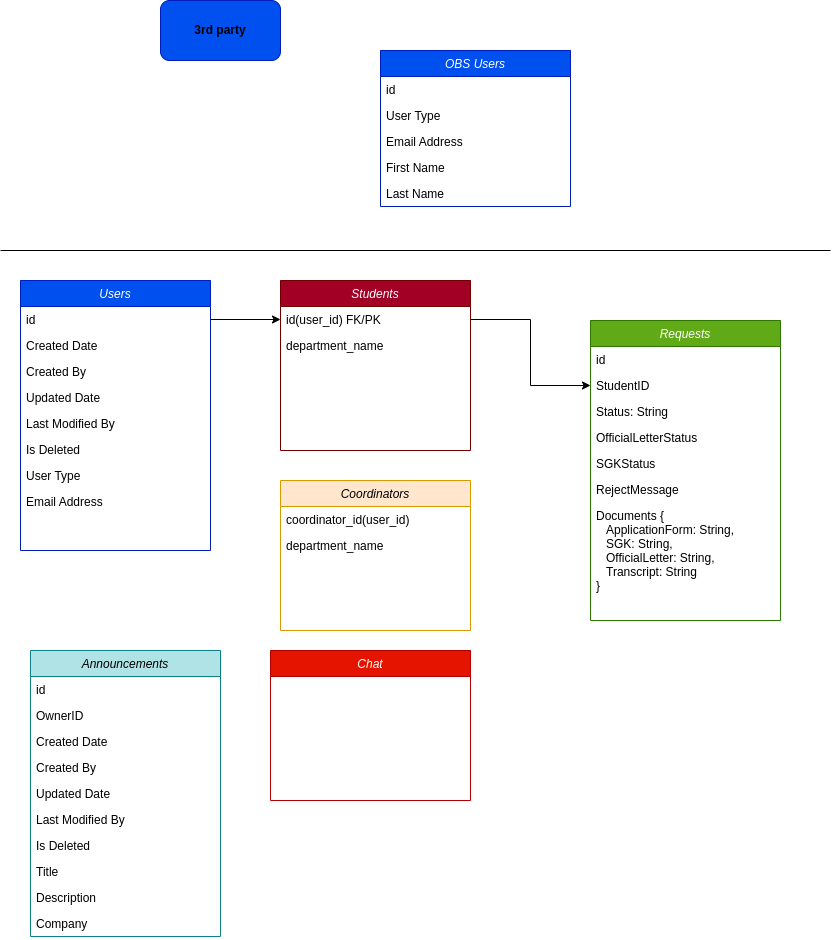

The diagram above was exported from draw.io. Its source (the exported page's mxGraphModel, read from the mxfile embedded in the PNG):
<mxGraphModel dx="950" dy="531" grid="1" gridSize="10" guides="1" tooltips="1" connect="1" arrows="1" fold="1" page="1" pageScale="1" pageWidth="827" pageHeight="1169" math="0" shadow="0">
  <root>
    <mxCell id="WIyWlLk6GJQsqaUBKTNV-0" />
    <mxCell id="WIyWlLk6GJQsqaUBKTNV-1" parent="WIyWlLk6GJQsqaUBKTNV-0" />
    <mxCell id="zkfFHV4jXpPFQw0GAbJ--0" value="Users" style="swimlane;fontStyle=2;align=center;verticalAlign=top;childLayout=stackLayout;horizontal=1;startSize=26;horizontalStack=0;resizeParent=1;resizeLast=0;collapsible=1;marginBottom=0;rounded=0;shadow=0;strokeWidth=1;rotation=0;fillColor=#0050ef;fontColor=#ffffff;strokeColor=#001DBC;" parent="WIyWlLk6GJQsqaUBKTNV-1" vertex="1">
      <mxGeometry x="20" y="310" width="190" height="270" as="geometry">
        <mxRectangle x="60" y="110" width="160" height="26" as="alternateBounds" />
      </mxGeometry>
    </mxCell>
    <mxCell id="zkfFHV4jXpPFQw0GAbJ--1" value="id" style="text;align=left;verticalAlign=top;spacingLeft=4;spacingRight=4;overflow=hidden;rotatable=0;points=[[0,0.5],[1,0.5]];portConstraint=eastwest;rotation=0;" parent="zkfFHV4jXpPFQw0GAbJ--0" vertex="1">
      <mxGeometry y="26" width="190" height="26" as="geometry" />
    </mxCell>
    <mxCell id="ZmgTzAevzfbtNpu4yaKR-6" value="Created Date" style="text;align=left;verticalAlign=top;spacingLeft=4;spacingRight=4;overflow=hidden;rotatable=0;points=[[0,0.5],[1,0.5]];portConstraint=eastwest;rounded=0;shadow=0;html=0;rotation=0;" parent="zkfFHV4jXpPFQw0GAbJ--0" vertex="1">
      <mxGeometry y="52" width="190" height="26" as="geometry" />
    </mxCell>
    <mxCell id="ZmgTzAevzfbtNpu4yaKR-9" value="Created By" style="text;align=left;verticalAlign=top;spacingLeft=4;spacingRight=4;overflow=hidden;rotatable=0;points=[[0,0.5],[1,0.5]];portConstraint=eastwest;rounded=0;shadow=0;html=0;rotation=0;" parent="zkfFHV4jXpPFQw0GAbJ--0" vertex="1">
      <mxGeometry y="78" width="190" height="26" as="geometry" />
    </mxCell>
    <mxCell id="ZmgTzAevzfbtNpu4yaKR-10" value="Updated Date" style="text;align=left;verticalAlign=top;spacingLeft=4;spacingRight=4;overflow=hidden;rotatable=0;points=[[0,0.5],[1,0.5]];portConstraint=eastwest;rounded=0;shadow=0;html=0;rotation=0;" parent="zkfFHV4jXpPFQw0GAbJ--0" vertex="1">
      <mxGeometry y="104" width="190" height="26" as="geometry" />
    </mxCell>
    <mxCell id="ZmgTzAevzfbtNpu4yaKR-11" value="Last Modified By " style="text;align=left;verticalAlign=top;spacingLeft=4;spacingRight=4;overflow=hidden;rotatable=0;points=[[0,0.5],[1,0.5]];portConstraint=eastwest;rounded=0;shadow=0;html=0;rotation=0;" parent="zkfFHV4jXpPFQw0GAbJ--0" vertex="1">
      <mxGeometry y="130" width="190" height="26" as="geometry" />
    </mxCell>
    <mxCell id="ZmgTzAevzfbtNpu4yaKR-5" value="Is Deleted" style="text;align=left;verticalAlign=top;spacingLeft=4;spacingRight=4;overflow=hidden;rotatable=0;points=[[0,0.5],[1,0.5]];portConstraint=eastwest;rounded=0;shadow=0;html=0;rotation=0;" parent="zkfFHV4jXpPFQw0GAbJ--0" vertex="1">
      <mxGeometry y="156" width="190" height="26" as="geometry" />
    </mxCell>
    <mxCell id="ZmgTzAevzfbtNpu4yaKR-3" value="User Type " style="text;align=left;verticalAlign=top;spacingLeft=4;spacingRight=4;overflow=hidden;rotatable=0;points=[[0,0.5],[1,0.5]];portConstraint=eastwest;rounded=0;shadow=0;html=0;rotation=0;" parent="zkfFHV4jXpPFQw0GAbJ--0" vertex="1">
      <mxGeometry y="182" width="190" height="26" as="geometry" />
    </mxCell>
    <mxCell id="zkfFHV4jXpPFQw0GAbJ--3" value="Email Address" style="text;align=left;verticalAlign=top;spacingLeft=4;spacingRight=4;overflow=hidden;rotatable=0;points=[[0,0.5],[1,0.5]];portConstraint=eastwest;rounded=0;shadow=0;html=0;rotation=0;" parent="zkfFHV4jXpPFQw0GAbJ--0" vertex="1">
      <mxGeometry y="208" width="190" height="26" as="geometry" />
    </mxCell>
    <mxCell id="ZmgTzAevzfbtNpu4yaKR-13" value="Students" style="swimlane;fontStyle=2;align=center;verticalAlign=top;childLayout=stackLayout;horizontal=1;startSize=26;horizontalStack=0;resizeParent=1;resizeLast=0;collapsible=1;marginBottom=0;rounded=0;shadow=0;strokeWidth=1;rotation=0;fillColor=#a20025;fontColor=#ffffff;strokeColor=#6F0000;" parent="WIyWlLk6GJQsqaUBKTNV-1" vertex="1">
      <mxGeometry x="280" y="310" width="190" height="170" as="geometry">
        <mxRectangle x="60" y="110" width="160" height="26" as="alternateBounds" />
      </mxGeometry>
    </mxCell>
    <mxCell id="ZmgTzAevzfbtNpu4yaKR-14" value="id(user_id) FK/PK" style="text;align=left;verticalAlign=top;spacingLeft=4;spacingRight=4;overflow=hidden;rotatable=0;points=[[0,0.5],[1,0.5]];portConstraint=eastwest;rotation=0;" parent="ZmgTzAevzfbtNpu4yaKR-13" vertex="1">
      <mxGeometry y="26" width="190" height="26" as="geometry" />
    </mxCell>
    <mxCell id="Xno79ej1dglalUhHc3i4-13" value="department_name" style="text;align=left;verticalAlign=top;spacingLeft=4;spacingRight=4;overflow=hidden;rotatable=0;points=[[0,0.5],[1,0.5]];portConstraint=eastwest;rotation=0;" vertex="1" parent="ZmgTzAevzfbtNpu4yaKR-13">
      <mxGeometry y="52" width="190" height="26" as="geometry" />
    </mxCell>
    <mxCell id="ZmgTzAevzfbtNpu4yaKR-35" value="Requests" style="swimlane;fontStyle=2;align=center;verticalAlign=top;childLayout=stackLayout;horizontal=1;startSize=26;horizontalStack=0;resizeParent=1;resizeLast=0;collapsible=1;marginBottom=0;rounded=0;shadow=0;strokeWidth=1;rotation=0;fillColor=#60a917;fontColor=#ffffff;strokeColor=#2D7600;" parent="WIyWlLk6GJQsqaUBKTNV-1" vertex="1">
      <mxGeometry x="590" y="350" width="190" height="300" as="geometry">
        <mxRectangle x="60" y="110" width="160" height="26" as="alternateBounds" />
      </mxGeometry>
    </mxCell>
    <mxCell id="ZmgTzAevzfbtNpu4yaKR-36" value="id" style="text;align=left;verticalAlign=top;spacingLeft=4;spacingRight=4;overflow=hidden;rotatable=0;points=[[0,0.5],[1,0.5]];portConstraint=eastwest;rotation=0;" parent="ZmgTzAevzfbtNpu4yaKR-35" vertex="1">
      <mxGeometry y="26" width="190" height="26" as="geometry" />
    </mxCell>
    <mxCell id="Xno79ej1dglalUhHc3i4-8" value="StudentID" style="text;align=left;verticalAlign=top;spacingLeft=4;spacingRight=4;overflow=hidden;rotatable=0;points=[[0,0.5],[1,0.5]];portConstraint=eastwest;rotation=0;" vertex="1" parent="ZmgTzAevzfbtNpu4yaKR-35">
      <mxGeometry y="52" width="190" height="26" as="geometry" />
    </mxCell>
    <mxCell id="Xno79ej1dglalUhHc3i4-19" value="Status: String" style="text;align=left;verticalAlign=top;spacingLeft=4;spacingRight=4;overflow=hidden;rotatable=0;points=[[0,0.5],[1,0.5]];portConstraint=eastwest;rotation=0;" vertex="1" parent="ZmgTzAevzfbtNpu4yaKR-35">
      <mxGeometry y="78" width="190" height="26" as="geometry" />
    </mxCell>
    <mxCell id="Xno79ej1dglalUhHc3i4-23" value="OfficialLetterStatus" style="text;align=left;verticalAlign=top;spacingLeft=4;spacingRight=4;overflow=hidden;rotatable=0;points=[[0,0.5],[1,0.5]];portConstraint=eastwest;rotation=0;" vertex="1" parent="ZmgTzAevzfbtNpu4yaKR-35">
      <mxGeometry y="104" width="190" height="26" as="geometry" />
    </mxCell>
    <mxCell id="Xno79ej1dglalUhHc3i4-24" value="SGKStatus" style="text;align=left;verticalAlign=top;spacingLeft=4;spacingRight=4;overflow=hidden;rotatable=0;points=[[0,0.5],[1,0.5]];portConstraint=eastwest;rotation=0;" vertex="1" parent="ZmgTzAevzfbtNpu4yaKR-35">
      <mxGeometry y="130" width="190" height="26" as="geometry" />
    </mxCell>
    <mxCell id="Xno79ej1dglalUhHc3i4-25" value="RejectMessage" style="text;align=left;verticalAlign=top;spacingLeft=4;spacingRight=4;overflow=hidden;rotatable=0;points=[[0,0.5],[1,0.5]];portConstraint=eastwest;rotation=0;" vertex="1" parent="ZmgTzAevzfbtNpu4yaKR-35">
      <mxGeometry y="156" width="190" height="26" as="geometry" />
    </mxCell>
    <mxCell id="Xno79ej1dglalUhHc3i4-26" value="Documents {&#10;   ApplicationForm: String, &#10;   SGK: String, &#10;   OfficialLetter: String, &#10;   Transcript: String&#10;}" style="text;align=left;verticalAlign=top;spacingLeft=4;spacingRight=4;overflow=hidden;rotatable=0;points=[[0,0.5],[1,0.5]];portConstraint=eastwest;rotation=0;" vertex="1" parent="ZmgTzAevzfbtNpu4yaKR-35">
      <mxGeometry y="182" width="190" height="118" as="geometry" />
    </mxCell>
    <mxCell id="ZmgTzAevzfbtNpu4yaKR-42" style="edgeStyle=orthogonalEdgeStyle;rounded=0;orthogonalLoop=1;jettySize=auto;html=1;entryX=0;entryY=0.5;entryDx=0;entryDy=0;" parent="WIyWlLk6GJQsqaUBKTNV-1" source="ZmgTzAevzfbtNpu4yaKR-14" target="Xno79ej1dglalUhHc3i4-8" edge="1">
      <mxGeometry relative="1" as="geometry">
        <mxPoint x="540" y="395" as="targetPoint" />
      </mxGeometry>
    </mxCell>
    <mxCell id="ZmgTzAevzfbtNpu4yaKR-44" style="edgeStyle=orthogonalEdgeStyle;rounded=0;orthogonalLoop=1;jettySize=auto;html=1;" parent="WIyWlLk6GJQsqaUBKTNV-1" source="zkfFHV4jXpPFQw0GAbJ--1" target="ZmgTzAevzfbtNpu4yaKR-14" edge="1">
      <mxGeometry relative="1" as="geometry" />
    </mxCell>
    <mxCell id="Xno79ej1dglalUhHc3i4-0" value="Coordinators" style="swimlane;fontStyle=2;align=center;verticalAlign=top;childLayout=stackLayout;horizontal=1;startSize=26;horizontalStack=0;resizeParent=1;resizeLast=0;collapsible=1;marginBottom=0;rounded=0;shadow=0;strokeWidth=1;rotation=0;fillColor=#ffe6cc;strokeColor=#d79b00;" vertex="1" parent="WIyWlLk6GJQsqaUBKTNV-1">
      <mxGeometry x="280" y="510" width="190" height="150" as="geometry">
        <mxRectangle x="60" y="110" width="160" height="26" as="alternateBounds" />
      </mxGeometry>
    </mxCell>
    <mxCell id="Xno79ej1dglalUhHc3i4-1" value="coordinator_id(user_id)" style="text;align=left;verticalAlign=top;spacingLeft=4;spacingRight=4;overflow=hidden;rotatable=0;points=[[0,0.5],[1,0.5]];portConstraint=eastwest;rotation=0;" vertex="1" parent="Xno79ej1dglalUhHc3i4-0">
      <mxGeometry y="26" width="190" height="26" as="geometry" />
    </mxCell>
    <mxCell id="Xno79ej1dglalUhHc3i4-45" value="department_name" style="text;align=left;verticalAlign=top;spacingLeft=4;spacingRight=4;overflow=hidden;rotatable=0;points=[[0,0.5],[1,0.5]];portConstraint=eastwest;rotation=0;" vertex="1" parent="Xno79ej1dglalUhHc3i4-0">
      <mxGeometry y="52" width="190" height="26" as="geometry" />
    </mxCell>
    <mxCell id="Xno79ej1dglalUhHc3i4-34" value="OBS Users" style="swimlane;fontStyle=2;align=center;verticalAlign=top;childLayout=stackLayout;horizontal=1;startSize=26;horizontalStack=0;resizeParent=1;resizeLast=0;collapsible=1;marginBottom=0;rounded=0;shadow=0;strokeWidth=1;rotation=0;fillColor=#0050ef;fontColor=#ffffff;strokeColor=#001DBC;" vertex="1" parent="WIyWlLk6GJQsqaUBKTNV-1">
      <mxGeometry x="380" y="80" width="190" height="156" as="geometry">
        <mxRectangle x="60" y="110" width="160" height="26" as="alternateBounds" />
      </mxGeometry>
    </mxCell>
    <mxCell id="Xno79ej1dglalUhHc3i4-35" value="id" style="text;align=left;verticalAlign=top;spacingLeft=4;spacingRight=4;overflow=hidden;rotatable=0;points=[[0,0.5],[1,0.5]];portConstraint=eastwest;rotation=0;" vertex="1" parent="Xno79ej1dglalUhHc3i4-34">
      <mxGeometry y="26" width="190" height="26" as="geometry" />
    </mxCell>
    <mxCell id="Xno79ej1dglalUhHc3i4-41" value="User Type " style="text;align=left;verticalAlign=top;spacingLeft=4;spacingRight=4;overflow=hidden;rotatable=0;points=[[0,0.5],[1,0.5]];portConstraint=eastwest;rounded=0;shadow=0;html=0;rotation=0;" vertex="1" parent="Xno79ej1dglalUhHc3i4-34">
      <mxGeometry y="52" width="190" height="26" as="geometry" />
    </mxCell>
    <mxCell id="Xno79ej1dglalUhHc3i4-42" value="Email Address" style="text;align=left;verticalAlign=top;spacingLeft=4;spacingRight=4;overflow=hidden;rotatable=0;points=[[0,0.5],[1,0.5]];portConstraint=eastwest;rounded=0;shadow=0;html=0;rotation=0;" vertex="1" parent="Xno79ej1dglalUhHc3i4-34">
      <mxGeometry y="78" width="190" height="26" as="geometry" />
    </mxCell>
    <mxCell id="Xno79ej1dglalUhHc3i4-43" value="First Name" style="text;align=left;verticalAlign=top;spacingLeft=4;spacingRight=4;overflow=hidden;rotatable=0;points=[[0,0.5],[1,0.5]];portConstraint=eastwest;rounded=0;shadow=0;html=0;rotation=0;" vertex="1" parent="Xno79ej1dglalUhHc3i4-34">
      <mxGeometry y="104" width="190" height="26" as="geometry" />
    </mxCell>
    <mxCell id="Xno79ej1dglalUhHc3i4-44" value="Last Name" style="text;align=left;verticalAlign=top;spacingLeft=4;spacingRight=4;overflow=hidden;rotatable=0;points=[[0,0.5],[1,0.5]];portConstraint=eastwest;rounded=0;shadow=0;html=0;rotation=0;" vertex="1" parent="Xno79ej1dglalUhHc3i4-34">
      <mxGeometry y="130" width="190" height="26" as="geometry" />
    </mxCell>
    <mxCell id="Xno79ej1dglalUhHc3i4-72" value="Announcements" style="swimlane;fontStyle=2;align=center;verticalAlign=top;childLayout=stackLayout;horizontal=1;startSize=26;horizontalStack=0;resizeParent=1;resizeLast=0;collapsible=1;marginBottom=0;rounded=0;shadow=0;strokeWidth=1;rotation=0;fillColor=#b0e3e6;strokeColor=#0e8088;" vertex="1" parent="WIyWlLk6GJQsqaUBKTNV-1">
      <mxGeometry x="30" y="680" width="190" height="286" as="geometry">
        <mxRectangle x="60" y="110" width="160" height="26" as="alternateBounds" />
      </mxGeometry>
    </mxCell>
    <mxCell id="Xno79ej1dglalUhHc3i4-73" value="id" style="text;align=left;verticalAlign=top;spacingLeft=4;spacingRight=4;overflow=hidden;rotatable=0;points=[[0,0.5],[1,0.5]];portConstraint=eastwest;rotation=0;" vertex="1" parent="Xno79ej1dglalUhHc3i4-72">
      <mxGeometry y="26" width="190" height="26" as="geometry" />
    </mxCell>
    <mxCell id="Xno79ej1dglalUhHc3i4-93" value="OwnerID" style="text;align=left;verticalAlign=top;spacingLeft=4;spacingRight=4;overflow=hidden;rotatable=0;points=[[0,0.5],[1,0.5]];portConstraint=eastwest;rotation=0;" vertex="1" parent="Xno79ej1dglalUhHc3i4-72">
      <mxGeometry y="52" width="190" height="26" as="geometry" />
    </mxCell>
    <mxCell id="Xno79ej1dglalUhHc3i4-74" value="Created Date" style="text;align=left;verticalAlign=top;spacingLeft=4;spacingRight=4;overflow=hidden;rotatable=0;points=[[0,0.5],[1,0.5]];portConstraint=eastwest;rounded=0;shadow=0;html=0;rotation=0;" vertex="1" parent="Xno79ej1dglalUhHc3i4-72">
      <mxGeometry y="78" width="190" height="26" as="geometry" />
    </mxCell>
    <mxCell id="Xno79ej1dglalUhHc3i4-75" value="Created By" style="text;align=left;verticalAlign=top;spacingLeft=4;spacingRight=4;overflow=hidden;rotatable=0;points=[[0,0.5],[1,0.5]];portConstraint=eastwest;rounded=0;shadow=0;html=0;rotation=0;" vertex="1" parent="Xno79ej1dglalUhHc3i4-72">
      <mxGeometry y="104" width="190" height="26" as="geometry" />
    </mxCell>
    <mxCell id="Xno79ej1dglalUhHc3i4-76" value="Updated Date" style="text;align=left;verticalAlign=top;spacingLeft=4;spacingRight=4;overflow=hidden;rotatable=0;points=[[0,0.5],[1,0.5]];portConstraint=eastwest;rounded=0;shadow=0;html=0;rotation=0;" vertex="1" parent="Xno79ej1dglalUhHc3i4-72">
      <mxGeometry y="130" width="190" height="26" as="geometry" />
    </mxCell>
    <mxCell id="Xno79ej1dglalUhHc3i4-77" value="Last Modified By " style="text;align=left;verticalAlign=top;spacingLeft=4;spacingRight=4;overflow=hidden;rotatable=0;points=[[0,0.5],[1,0.5]];portConstraint=eastwest;rounded=0;shadow=0;html=0;rotation=0;" vertex="1" parent="Xno79ej1dglalUhHc3i4-72">
      <mxGeometry y="156" width="190" height="26" as="geometry" />
    </mxCell>
    <mxCell id="Xno79ej1dglalUhHc3i4-78" value="Is Deleted" style="text;align=left;verticalAlign=top;spacingLeft=4;spacingRight=4;overflow=hidden;rotatable=0;points=[[0,0.5],[1,0.5]];portConstraint=eastwest;rounded=0;shadow=0;html=0;rotation=0;" vertex="1" parent="Xno79ej1dglalUhHc3i4-72">
      <mxGeometry y="182" width="190" height="26" as="geometry" />
    </mxCell>
    <mxCell id="Xno79ej1dglalUhHc3i4-81" value="Title" style="text;align=left;verticalAlign=top;spacingLeft=4;spacingRight=4;overflow=hidden;rotatable=0;points=[[0,0.5],[1,0.5]];portConstraint=eastwest;rounded=0;shadow=0;html=0;rotation=0;" vertex="1" parent="Xno79ej1dglalUhHc3i4-72">
      <mxGeometry y="208" width="190" height="26" as="geometry" />
    </mxCell>
    <mxCell id="Xno79ej1dglalUhHc3i4-82" value="Description" style="text;align=left;verticalAlign=top;spacingLeft=4;spacingRight=4;overflow=hidden;rotatable=0;points=[[0,0.5],[1,0.5]];portConstraint=eastwest;rounded=0;shadow=0;html=0;rotation=0;" vertex="1" parent="Xno79ej1dglalUhHc3i4-72">
      <mxGeometry y="234" width="190" height="26" as="geometry" />
    </mxCell>
    <mxCell id="Xno79ej1dglalUhHc3i4-92" value="Company" style="text;align=left;verticalAlign=top;spacingLeft=4;spacingRight=4;overflow=hidden;rotatable=0;points=[[0,0.5],[1,0.5]];portConstraint=eastwest;rounded=0;shadow=0;html=0;rotation=0;" vertex="1" parent="Xno79ej1dglalUhHc3i4-72">
      <mxGeometry y="260" width="190" height="26" as="geometry" />
    </mxCell>
    <mxCell id="Xno79ej1dglalUhHc3i4-94" value="Chat" style="swimlane;fontStyle=2;align=center;verticalAlign=top;childLayout=stackLayout;horizontal=1;startSize=26;horizontalStack=0;resizeParent=1;resizeLast=0;collapsible=1;marginBottom=0;rounded=0;shadow=0;strokeWidth=1;rotation=0;fillColor=#e51400;fontColor=#ffffff;strokeColor=#B20000;" vertex="1" parent="WIyWlLk6GJQsqaUBKTNV-1">
      <mxGeometry x="270" y="680" width="200" height="150" as="geometry">
        <mxRectangle x="60" y="110" width="160" height="26" as="alternateBounds" />
      </mxGeometry>
    </mxCell>
    <mxCell id="Xno79ej1dglalUhHc3i4-107" value="" style="endArrow=none;html=1;rounded=0;" edge="1" parent="WIyWlLk6GJQsqaUBKTNV-1">
      <mxGeometry width="50" height="50" relative="1" as="geometry">
        <mxPoint y="280" as="sourcePoint" />
        <mxPoint x="830" y="280" as="targetPoint" />
      </mxGeometry>
    </mxCell>
    <mxCell id="Xno79ej1dglalUhHc3i4-108" value="3rd party" style="rounded=1;whiteSpace=wrap;html=1;fillColor=#0050ef;strokeColor=#001DBC;fontColor=#000000;fontStyle=1" vertex="1" parent="WIyWlLk6GJQsqaUBKTNV-1">
      <mxGeometry x="160" y="30" width="120" height="60" as="geometry" />
    </mxCell>
  </root>
</mxGraphModel>